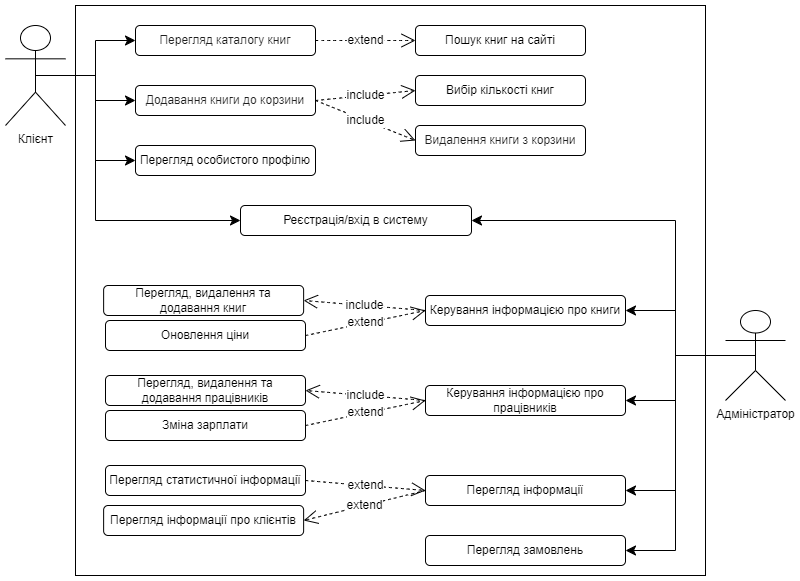

The diagram above was exported from draw.io. Its source (the exported page's mxGraphModel, read from the mxfile embedded in the PNG):
<mxGraphModel dx="596" dy="793" grid="1" gridSize="10" guides="1" tooltips="1" connect="1" arrows="1" fold="1" page="1" pageScale="1" pageWidth="827" pageHeight="1169" math="0" shadow="0">
  <root>
    <mxCell id="0" />
    <mxCell id="1" parent="0" />
    <mxCell id="73saZ49gHc1D6p2OZFlZ-1" value="" style="rounded=0;whiteSpace=wrap;html=1;" vertex="1" parent="1">
      <mxGeometry x="960" y="10" width="630" height="570" as="geometry" />
    </mxCell>
    <mxCell id="Q5DiG4ZTzhjAQCC3BHX9-1" value="Клієнт" style="shape=umlActor;verticalLabelPosition=bottom;verticalAlign=top;html=1;" parent="1" vertex="1">
      <mxGeometry x="890" y="30" width="60" height="100" as="geometry" />
    </mxCell>
    <mxCell id="Q5DiG4ZTzhjAQCC3BHX9-2" value="Адміністратор" style="shape=umlActor;verticalLabelPosition=bottom;verticalAlign=top;html=1;" parent="1" vertex="1">
      <mxGeometry x="1610" y="315" width="60" height="90" as="geometry" />
    </mxCell>
    <mxCell id="Q5DiG4ZTzhjAQCC3BHX9-11" value="Перегляд особистого профілю" style="rounded=1;whiteSpace=wrap;html=1;" parent="1" vertex="1">
      <mxGeometry x="1020" y="150" width="180" height="30" as="geometry" />
    </mxCell>
    <mxCell id="Q5DiG4ZTzhjAQCC3BHX9-12" value="&lt;span style=&quot;color: rgb(31, 31, 31); font-family: &amp;quot;Google Sans&amp;quot;, &amp;quot;Helvetica Neue&amp;quot;, sans-serif; text-align: left; background-color: rgb(255, 255, 255);&quot;&gt;Перегляд каталогу книг&lt;/span&gt;" style="rounded=1;whiteSpace=wrap;html=1;" parent="1" vertex="1">
      <mxGeometry x="1020" y="30" width="180" height="30" as="geometry" />
    </mxCell>
    <mxCell id="Q5DiG4ZTzhjAQCC3BHX9-13" value="&lt;span style=&quot;color: rgb(31, 31, 31); font-family: &amp;quot;Google Sans&amp;quot;, &amp;quot;Helvetica Neue&amp;quot;, sans-serif; text-align: left; background-color: rgb(255, 255, 255);&quot;&gt;Додавання книги до корзини&lt;/span&gt;" style="rounded=1;whiteSpace=wrap;html=1;" parent="1" vertex="1">
      <mxGeometry x="1020" y="90" width="180" height="30" as="geometry" />
    </mxCell>
    <mxCell id="Q5DiG4ZTzhjAQCC3BHX9-15" value="&lt;span style=&quot;color: rgb(31, 31, 31); font-family: &amp;quot;Google Sans&amp;quot;, &amp;quot;Helvetica Neue&amp;quot;, sans-serif; text-align: left; background-color: rgb(255, 255, 255);&quot;&gt;Видалення книги з корзини&lt;/span&gt;" style="rounded=1;whiteSpace=wrap;html=1;" parent="1" vertex="1">
      <mxGeometry x="1300" y="130" width="170" height="30" as="geometry" />
    </mxCell>
    <mxCell id="Q5DiG4ZTzhjAQCC3BHX9-16" value="Вибір кількості книг" style="rounded=1;whiteSpace=wrap;html=1;" parent="1" vertex="1">
      <mxGeometry x="1300" y="80" width="170" height="30" as="geometry" />
    </mxCell>
    <mxCell id="Q5DiG4ZTzhjAQCC3BHX9-17" value="Пошук книг на сайті" style="rounded=1;whiteSpace=wrap;html=1;" parent="1" vertex="1">
      <mxGeometry x="1300" y="30" width="170" height="30" as="geometry" />
    </mxCell>
    <mxCell id="Q5DiG4ZTzhjAQCC3BHX9-18" value="Реєстрація/вхід в систему" style="rounded=1;whiteSpace=wrap;html=1;" parent="1" vertex="1">
      <mxGeometry x="1125" y="210" width="231" height="30" as="geometry" />
    </mxCell>
    <mxCell id="Q5DiG4ZTzhjAQCC3BHX9-19" value="Керування інформацією про книги" style="rounded=1;whiteSpace=wrap;html=1;" parent="1" vertex="1">
      <mxGeometry x="1310" y="300" width="200" height="30" as="geometry" />
    </mxCell>
    <mxCell id="Q5DiG4ZTzhjAQCC3BHX9-20" value="Керування інформацією про працівників" style="rounded=1;whiteSpace=wrap;html=1;" parent="1" vertex="1">
      <mxGeometry x="1310" y="390" width="200" height="30" as="geometry" />
    </mxCell>
    <mxCell id="Q5DiG4ZTzhjAQCC3BHX9-21" value="Перегляд інформації про клієнтів" style="rounded=1;whiteSpace=wrap;html=1;" parent="1" vertex="1">
      <mxGeometry x="988.13" y="510" width="200" height="30" as="geometry" />
    </mxCell>
    <mxCell id="Q5DiG4ZTzhjAQCC3BHX9-22" value="Перегляд статистичної інформації" style="rounded=1;whiteSpace=wrap;html=1;" parent="1" vertex="1">
      <mxGeometry x="990.0000000000001" y="470" width="200" height="30" as="geometry" />
    </mxCell>
    <mxCell id="Q5DiG4ZTzhjAQCC3BHX9-23" value="Перегляд, видалення та додавання книг" style="rounded=1;whiteSpace=wrap;html=1;" parent="1" vertex="1">
      <mxGeometry x="988.1300000000001" y="290" width="200" height="30" as="geometry" />
    </mxCell>
    <mxCell id="Q5DiG4ZTzhjAQCC3BHX9-24" value="Оновлення ціни" style="rounded=1;whiteSpace=wrap;html=1;" parent="1" vertex="1">
      <mxGeometry x="990" y="325" width="200" height="30" as="geometry" />
    </mxCell>
    <mxCell id="Q5DiG4ZTzhjAQCC3BHX9-25" value="Перегляд замовлень" style="rounded=1;whiteSpace=wrap;html=1;" parent="1" vertex="1">
      <mxGeometry x="1310" y="540" width="200" height="30" as="geometry" />
    </mxCell>
    <mxCell id="Q5DiG4ZTzhjAQCC3BHX9-28" value="Перегляд, видалення та додавання працівників" style="rounded=1;whiteSpace=wrap;html=1;" parent="1" vertex="1">
      <mxGeometry x="990" y="380" width="200" height="30" as="geometry" />
    </mxCell>
    <mxCell id="Q5DiG4ZTzhjAQCC3BHX9-29" value="Зміна зарплати" style="rounded=1;whiteSpace=wrap;html=1;" parent="1" vertex="1">
      <mxGeometry x="990" y="415" width="200" height="30" as="geometry" />
    </mxCell>
    <mxCell id="Q5DiG4ZTzhjAQCC3BHX9-30" value="Перегляд інформації" style="rounded=1;whiteSpace=wrap;html=1;" parent="1" vertex="1">
      <mxGeometry x="1310" y="480" width="200" height="30" as="geometry" />
    </mxCell>
    <mxCell id="Q5DiG4ZTzhjAQCC3BHX9-31" style="edgeStyle=none;curved=1;rounded=0;orthogonalLoop=1;jettySize=auto;html=1;exitX=0.5;exitY=0;exitDx=0;exitDy=0;fontSize=12;startSize=8;endSize=8;" parent="1" source="Q5DiG4ZTzhjAQCC3BHX9-13" target="Q5DiG4ZTzhjAQCC3BHX9-13" edge="1">
      <mxGeometry relative="1" as="geometry" />
    </mxCell>
    <mxCell id="Q5DiG4ZTzhjAQCC3BHX9-41" value="" style="endArrow=classic;html=1;rounded=0;fontSize=12;startSize=8;endSize=8;entryX=0;entryY=0.5;entryDx=0;entryDy=0;exitX=0.5;exitY=0.5;exitDx=0;exitDy=0;exitPerimeter=0;edgeStyle=orthogonalEdgeStyle;" parent="1" source="Q5DiG4ZTzhjAQCC3BHX9-1" target="Q5DiG4ZTzhjAQCC3BHX9-12" edge="1">
      <mxGeometry width="50" height="50" relative="1" as="geometry">
        <mxPoint x="1270" y="260" as="sourcePoint" />
        <mxPoint x="1320" y="210" as="targetPoint" />
        <Array as="points">
          <mxPoint x="980" y="80" />
          <mxPoint x="980" y="45" />
        </Array>
      </mxGeometry>
    </mxCell>
    <mxCell id="Q5DiG4ZTzhjAQCC3BHX9-42" value="" style="endArrow=classic;html=1;rounded=0;fontSize=12;startSize=8;endSize=8;entryX=0;entryY=0.5;entryDx=0;entryDy=0;exitX=0.5;exitY=0.5;exitDx=0;exitDy=0;exitPerimeter=0;edgeStyle=orthogonalEdgeStyle;" parent="1" source="Q5DiG4ZTzhjAQCC3BHX9-1" target="Q5DiG4ZTzhjAQCC3BHX9-13" edge="1">
      <mxGeometry width="50" height="50" relative="1" as="geometry">
        <mxPoint x="1270" y="260" as="sourcePoint" />
        <mxPoint x="1320" y="210" as="targetPoint" />
        <Array as="points">
          <mxPoint x="980" y="80" />
          <mxPoint x="980" y="105" />
        </Array>
      </mxGeometry>
    </mxCell>
    <mxCell id="Q5DiG4ZTzhjAQCC3BHX9-43" value="" style="endArrow=classic;html=1;rounded=0;fontSize=12;startSize=8;endSize=8;entryX=0;entryY=0.5;entryDx=0;entryDy=0;exitX=0.5;exitY=0.5;exitDx=0;exitDy=0;exitPerimeter=0;edgeStyle=orthogonalEdgeStyle;" parent="1" source="Q5DiG4ZTzhjAQCC3BHX9-1" target="Q5DiG4ZTzhjAQCC3BHX9-11" edge="1">
      <mxGeometry width="50" height="50" relative="1" as="geometry">
        <mxPoint x="1270" y="260" as="sourcePoint" />
        <mxPoint x="1320" y="210" as="targetPoint" />
        <Array as="points">
          <mxPoint x="980" y="80" />
          <mxPoint x="980" y="165" />
        </Array>
      </mxGeometry>
    </mxCell>
    <mxCell id="Q5DiG4ZTzhjAQCC3BHX9-44" value="" style="endArrow=classic;html=1;rounded=0;fontSize=12;startSize=8;endSize=8;entryX=1;entryY=0.5;entryDx=0;entryDy=0;exitX=0.5;exitY=0.5;exitDx=0;exitDy=0;exitPerimeter=0;edgeStyle=orthogonalEdgeStyle;" parent="1" source="Q5DiG4ZTzhjAQCC3BHX9-2" target="Q5DiG4ZTzhjAQCC3BHX9-19" edge="1">
      <mxGeometry width="50" height="50" relative="1" as="geometry">
        <mxPoint x="1270" y="340" as="sourcePoint" />
        <mxPoint x="1320" y="290" as="targetPoint" />
      </mxGeometry>
    </mxCell>
    <mxCell id="Q5DiG4ZTzhjAQCC3BHX9-45" value="" style="endArrow=classic;html=1;rounded=0;fontSize=12;startSize=8;endSize=8;entryX=1;entryY=0.5;entryDx=0;entryDy=0;exitX=0.5;exitY=0.5;exitDx=0;exitDy=0;exitPerimeter=0;edgeStyle=orthogonalEdgeStyle;" parent="1" source="Q5DiG4ZTzhjAQCC3BHX9-2" target="Q5DiG4ZTzhjAQCC3BHX9-20" edge="1">
      <mxGeometry width="50" height="50" relative="1" as="geometry">
        <mxPoint x="1270" y="340" as="sourcePoint" />
        <mxPoint x="1320" y="290" as="targetPoint" />
      </mxGeometry>
    </mxCell>
    <mxCell id="Q5DiG4ZTzhjAQCC3BHX9-46" value="" style="endArrow=classic;html=1;rounded=0;fontSize=12;startSize=8;endSize=8;entryX=1;entryY=0.5;entryDx=0;entryDy=0;exitX=0.5;exitY=0.5;exitDx=0;exitDy=0;exitPerimeter=0;edgeStyle=orthogonalEdgeStyle;" parent="1" source="Q5DiG4ZTzhjAQCC3BHX9-2" target="Q5DiG4ZTzhjAQCC3BHX9-30" edge="1">
      <mxGeometry width="50" height="50" relative="1" as="geometry">
        <mxPoint x="1270" y="340" as="sourcePoint" />
        <mxPoint x="1320" y="290" as="targetPoint" />
      </mxGeometry>
    </mxCell>
    <mxCell id="Q5DiG4ZTzhjAQCC3BHX9-47" value="" style="endArrow=classic;html=1;rounded=0;fontSize=12;startSize=8;endSize=8;entryX=1;entryY=0.5;entryDx=0;entryDy=0;exitX=0.5;exitY=0.5;exitDx=0;exitDy=0;exitPerimeter=0;edgeStyle=orthogonalEdgeStyle;" parent="1" source="Q5DiG4ZTzhjAQCC3BHX9-2" target="Q5DiG4ZTzhjAQCC3BHX9-25" edge="1">
      <mxGeometry width="50" height="50" relative="1" as="geometry">
        <mxPoint x="1270" y="340" as="sourcePoint" />
        <mxPoint x="1320" y="290" as="targetPoint" />
      </mxGeometry>
    </mxCell>
    <mxCell id="Q5DiG4ZTzhjAQCC3BHX9-48" value="" style="endArrow=classic;html=1;rounded=0;fontSize=12;startSize=8;endSize=8;entryX=0;entryY=0.5;entryDx=0;entryDy=0;exitX=0.5;exitY=0.5;exitDx=0;exitDy=0;exitPerimeter=0;edgeStyle=orthogonalEdgeStyle;" parent="1" source="Q5DiG4ZTzhjAQCC3BHX9-1" target="Q5DiG4ZTzhjAQCC3BHX9-18" edge="1">
      <mxGeometry width="50" height="50" relative="1" as="geometry">
        <mxPoint x="1270" y="260" as="sourcePoint" />
        <mxPoint x="1320" y="210" as="targetPoint" />
        <Array as="points">
          <mxPoint x="980" y="80" />
          <mxPoint x="980" y="225" />
        </Array>
      </mxGeometry>
    </mxCell>
    <mxCell id="Q5DiG4ZTzhjAQCC3BHX9-49" value="" style="endArrow=classic;html=1;rounded=0;fontSize=12;startSize=8;endSize=8;entryX=1;entryY=0.5;entryDx=0;entryDy=0;exitX=0.5;exitY=0.5;exitDx=0;exitDy=0;exitPerimeter=0;edgeStyle=orthogonalEdgeStyle;" parent="1" source="Q5DiG4ZTzhjAQCC3BHX9-2" target="Q5DiG4ZTzhjAQCC3BHX9-18" edge="1">
      <mxGeometry width="50" height="50" relative="1" as="geometry">
        <mxPoint x="1410" y="340" as="sourcePoint" />
        <mxPoint x="1460" y="290" as="targetPoint" />
        <Array as="points">
          <mxPoint x="1560" y="360" />
          <mxPoint x="1560" y="225" />
        </Array>
      </mxGeometry>
    </mxCell>
    <mxCell id="Q5DiG4ZTzhjAQCC3BHX9-55" value="include" style="endArrow=open;endSize=12;dashed=1;html=1;rounded=0;fontSize=12;curved=1;exitX=0;exitY=0.5;exitDx=0;exitDy=0;entryX=1;entryY=0.5;entryDx=0;entryDy=0;" parent="1" source="Q5DiG4ZTzhjAQCC3BHX9-19" target="Q5DiG4ZTzhjAQCC3BHX9-23" edge="1">
      <mxGeometry width="160" relative="1" as="geometry">
        <mxPoint x="1180" y="400" as="sourcePoint" />
        <mxPoint x="1340" y="400" as="targetPoint" />
      </mxGeometry>
    </mxCell>
    <mxCell id="Q5DiG4ZTzhjAQCC3BHX9-56" value="extend" style="endArrow=open;endSize=12;dashed=1;html=1;rounded=0;fontSize=12;curved=1;exitX=1;exitY=0.5;exitDx=0;exitDy=0;entryX=0;entryY=0.5;entryDx=0;entryDy=0;" parent="1" source="Q5DiG4ZTzhjAQCC3BHX9-12" target="Q5DiG4ZTzhjAQCC3BHX9-17" edge="1">
      <mxGeometry width="160" relative="1" as="geometry">
        <mxPoint x="1188.13" y="190" as="sourcePoint" />
        <mxPoint x="1348.13" y="190" as="targetPoint" />
      </mxGeometry>
    </mxCell>
    <mxCell id="Q5DiG4ZTzhjAQCC3BHX9-57" value="include" style="endArrow=open;endSize=12;dashed=1;html=1;rounded=0;fontSize=12;curved=1;exitX=1;exitY=0.5;exitDx=0;exitDy=0;entryX=0;entryY=0.5;entryDx=0;entryDy=0;" parent="1" source="Q5DiG4ZTzhjAQCC3BHX9-13" target="Q5DiG4ZTzhjAQCC3BHX9-16" edge="1">
      <mxGeometry width="160" relative="1" as="geometry">
        <mxPoint x="1220" y="180" as="sourcePoint" />
        <mxPoint x="1380" y="180" as="targetPoint" />
        <mxPoint as="offset" />
      </mxGeometry>
    </mxCell>
    <mxCell id="Q5DiG4ZTzhjAQCC3BHX9-58" value="include" style="endArrow=open;endSize=12;dashed=1;html=1;rounded=0;fontSize=12;curved=1;exitX=1;exitY=0.5;exitDx=0;exitDy=0;entryX=0;entryY=0.5;entryDx=0;entryDy=0;" parent="1" source="Q5DiG4ZTzhjAQCC3BHX9-13" target="Q5DiG4ZTzhjAQCC3BHX9-15" edge="1">
      <mxGeometry width="160" relative="1" as="geometry">
        <mxPoint x="1230" y="190" as="sourcePoint" />
        <mxPoint x="1280" y="140" as="targetPoint" />
      </mxGeometry>
    </mxCell>
    <mxCell id="Q5DiG4ZTzhjAQCC3BHX9-61" value="extend" style="endArrow=open;endSize=12;dashed=1;html=1;rounded=0;fontSize=12;curved=1;exitX=1;exitY=0.5;exitDx=0;exitDy=0;entryX=0;entryY=0.5;entryDx=0;entryDy=0;" parent="1" source="Q5DiG4ZTzhjAQCC3BHX9-24" target="Q5DiG4ZTzhjAQCC3BHX9-19" edge="1">
      <mxGeometry width="160" relative="1" as="geometry">
        <mxPoint x="1210" y="350" as="sourcePoint" />
        <mxPoint x="1310" y="350" as="targetPoint" />
      </mxGeometry>
    </mxCell>
    <mxCell id="Q5DiG4ZTzhjAQCC3BHX9-62" value="include" style="endArrow=open;endSize=12;dashed=1;html=1;rounded=0;fontSize=12;curved=1;exitX=0;exitY=0.5;exitDx=0;exitDy=0;entryX=1;entryY=0.5;entryDx=0;entryDy=0;" parent="1" source="Q5DiG4ZTzhjAQCC3BHX9-20" target="Q5DiG4ZTzhjAQCC3BHX9-28" edge="1">
      <mxGeometry width="160" relative="1" as="geometry">
        <mxPoint x="1332" y="435" as="sourcePoint" />
        <mxPoint x="1210" y="425" as="targetPoint" />
      </mxGeometry>
    </mxCell>
    <mxCell id="Q5DiG4ZTzhjAQCC3BHX9-63" value="extend" style="endArrow=open;endSize=12;dashed=1;html=1;rounded=0;fontSize=12;curved=1;exitX=1;exitY=0.5;exitDx=0;exitDy=0;entryX=0;entryY=0.5;entryDx=0;entryDy=0;" parent="1" source="Q5DiG4ZTzhjAQCC3BHX9-29" target="Q5DiG4ZTzhjAQCC3BHX9-20" edge="1">
      <mxGeometry width="160" relative="1" as="geometry">
        <mxPoint x="1190" y="450" as="sourcePoint" />
        <mxPoint x="1310" y="425" as="targetPoint" />
      </mxGeometry>
    </mxCell>
    <mxCell id="Q5DiG4ZTzhjAQCC3BHX9-64" value="extend" style="endArrow=open;endSize=12;dashed=1;html=1;rounded=0;fontSize=12;curved=1;entryX=1;entryY=0.5;entryDx=0;entryDy=0;exitX=0;exitY=0.5;exitDx=0;exitDy=0;" parent="1" source="Q5DiG4ZTzhjAQCC3BHX9-30" target="Q5DiG4ZTzhjAQCC3BHX9-21" edge="1">
      <mxGeometry width="160" relative="1" as="geometry">
        <mxPoint x="1310" y="500" as="sourcePoint" />
        <mxPoint x="1320" y="415" as="targetPoint" />
      </mxGeometry>
    </mxCell>
    <mxCell id="Q5DiG4ZTzhjAQCC3BHX9-65" value="extend" style="endArrow=open;endSize=12;dashed=1;html=1;rounded=0;fontSize=12;curved=1;exitX=1;exitY=0.5;exitDx=0;exitDy=0;entryX=0;entryY=0.5;entryDx=0;entryDy=0;" parent="1" source="Q5DiG4ZTzhjAQCC3BHX9-22" target="Q5DiG4ZTzhjAQCC3BHX9-30" edge="1">
      <mxGeometry width="160" relative="1" as="geometry">
        <mxPoint x="1210" y="505" as="sourcePoint" />
        <mxPoint x="1330" y="480" as="targetPoint" />
      </mxGeometry>
    </mxCell>
  </root>
</mxGraphModel>